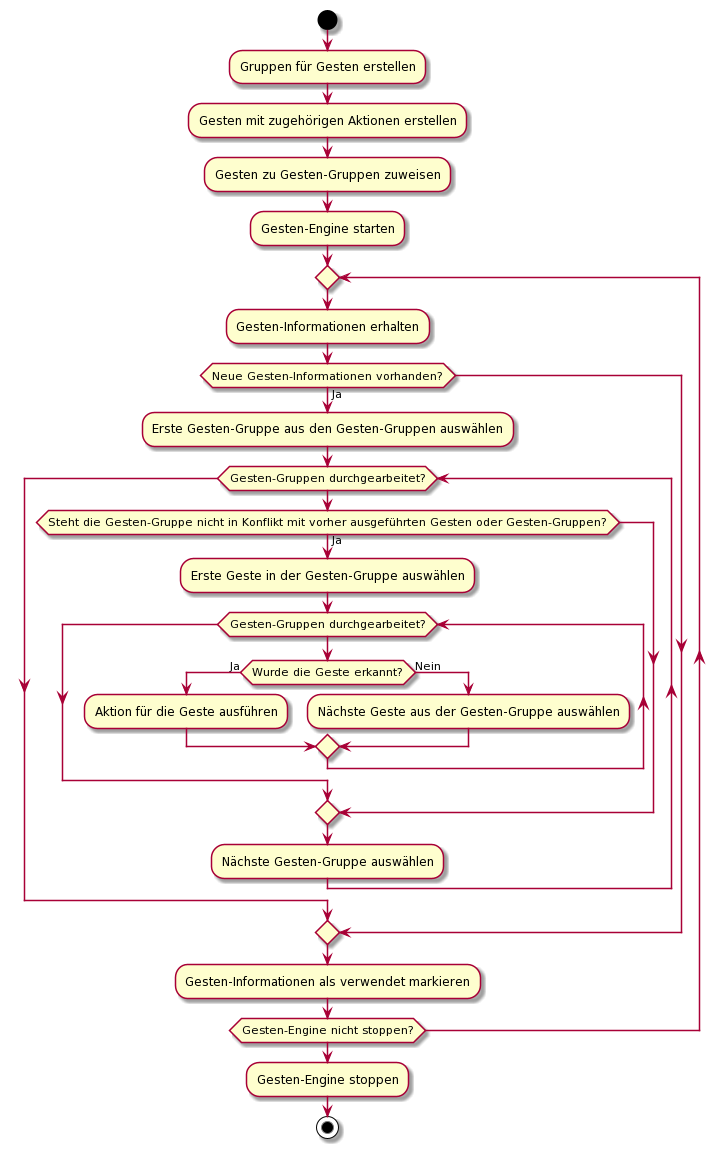

The diagram above was rendered by PlantUML. Its source (embedded in the PNG):
@startuml
start

:Gruppen für Gesten erstellen;
:Gesten mit zugehörigen Aktionen erstellen;
:Gesten zu Gesten-Gruppen zuweisen;
:Gesten-Engine starten;

repeat
  :Gesten-Informationen erhalten;
  
  if (Neue Gesten-Informationen vorhanden?) then (Ja)
    :Erste Gesten-Gruppe aus den Gesten-Gruppen auswählen;

    while (Gesten-Gruppen durchgearbeitet?)
      if (Steht die Gesten-Gruppe nicht in Konflikt mit vorher ausgeführten Gesten oder Gesten-Gruppen?) then(Ja)
        :Erste Geste in der Gesten-Gruppe auswählen;
        
        while (Gesten-Gruppen durchgearbeitet?)
          if (Wurde die Geste erkannt?) then (Ja)
            :Aktion für die Geste ausführen;
          else (Nein)
            :Nächste Geste aus der Gesten-Gruppe auswählen;
          endif
        endwhile
      endif
      
      :Nächste Gesten-Gruppe auswählen;
    endwhile
  endif
  
  :Gesten-Informationen als verwendet markieren;
repeat while (Gesten-Engine nicht stoppen?)

:Gesten-Engine stoppen;

stop
@enduml